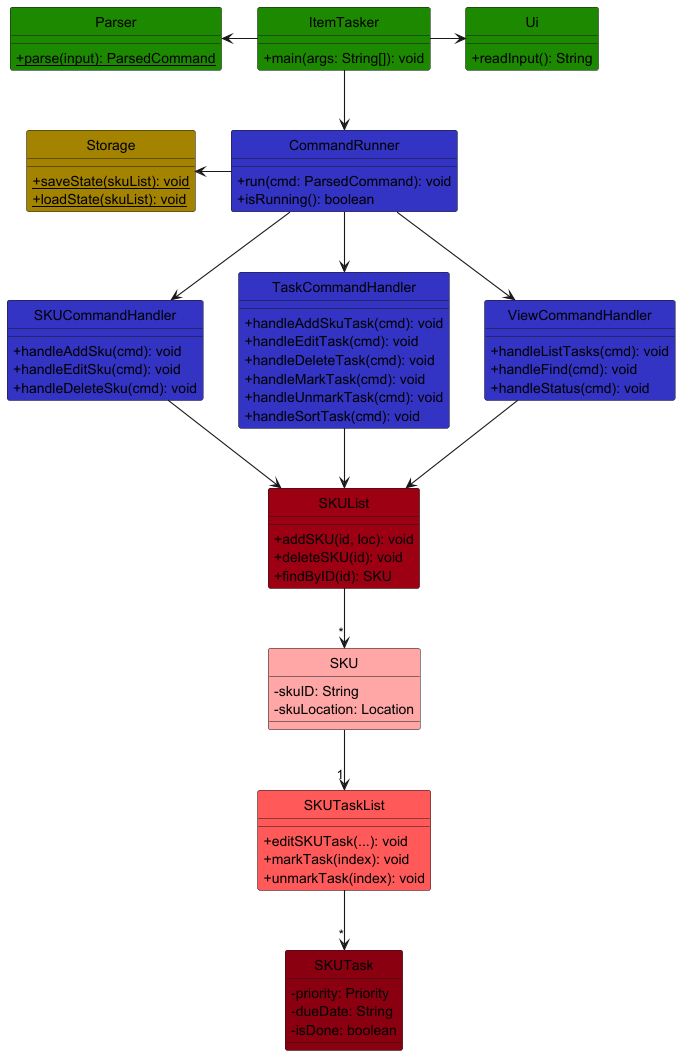

The diagram above was rendered by PlantUML. Its source (embedded in the PNG):
@startuml
!include style.puml
skinparam arrowThickness 1.1
skinparam classAttributeIconSize 0
hide circle

class ItemTasker UI_COLOR {
  + main(args: String[]): void
}

class Parser UI_COLOR {
  + {static} parse(input): ParsedCommand
}

class Ui UI_COLOR {
  + readInput(): String
}

class CommandRunner LOGIC_COLOR {
  + run(cmd: ParsedCommand): void
  + isRunning(): boolean
}

class SKUCommandHandler LOGIC_COLOR {
  + handleAddSku(cmd): void
  + handleEditSku(cmd): void
  + handleDeleteSku(cmd): void
}

class TaskCommandHandler LOGIC_COLOR {
  + handleAddSkuTask(cmd): void
  + handleEditTask(cmd): void
  + handleDeleteTask(cmd): void
  + handleMarkTask(cmd): void
  + handleUnmarkTask(cmd): void
  + handleSortTask(cmd): void
}

class ViewCommandHandler LOGIC_COLOR {
  + handleListTasks(cmd): void
  + handleFind(cmd): void
  + handleStatus(cmd): void
}

class SKUList MODEL_COLOR {
  + addSKU(id, loc): void
  + deleteSKU(id): void
  + findByID(id): SKU
}

class SKU MODEL_COLOR_T1 {
  - skuID: String
  - skuLocation: Location
}

class SKUTaskList MODEL_COLOR_T2 {
  + editSKUTask(...): void
  + markTask(index): void
  + unmarkTask(index): void
}

class SKUTask MODEL_COLOR_T3 {
  - priority: Priority
  - dueDate: String
  - isDone: boolean
}

class Storage STORAGE_COLOR {
  + {static} saveState(skuList): void
  + {static} loadState(skuList): void
}

' -- UI layer --
ItemTasker -down-> CommandRunner
ItemTasker -right-> Ui
ItemTasker -left-> Parser

' -- Logic layer --
CommandRunner -down-> SKUCommandHandler
CommandRunner -down-> TaskCommandHandler
CommandRunner -down-> ViewCommandHandler
CommandRunner -left-> Storage

' -- All handlers to model --
SKUCommandHandler -down-> SKUList
TaskCommandHandler -down-> SKUList
ViewCommandHandler -down-> SKUList

' -- Model layer --
SKUList -down-> "*" SKU
SKU -down-> "1" SKUTaskList
SKUTaskList -down-> "*" SKUTask

@enduml